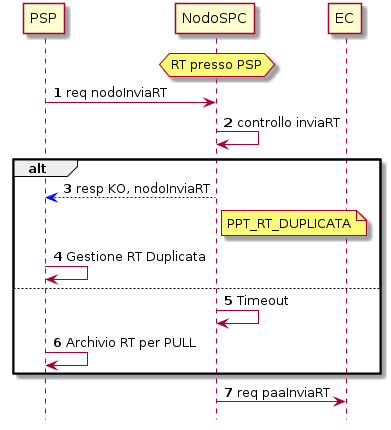

The diagram above was rendered by PlantUML. Its source (embedded in the PNG):
@startuml
hide footbox
autonumber 


participant PSP
participant NodoSPC
participant EC

hnote over NodoSPC : RT presso PSP

PSP -> NodoSPC: req nodoInviaRT
   NodoSPC -> NodoSPC : controllo inviaRT
   
alt

   NodoSPC -[#0000FF]-> PSP : resp KO, nodoInviaRT 
   note right NodoSPC : PPT_RT_DUPLICATA
   PSP -> PSP : Gestione RT Duplicata
   else
   NodoSPC -> NodoSPC : Timeout
   PSP -> PSP : Archivio RT per PULL
end


NodoSPC -> EC : req paaInviaRT

@enduml